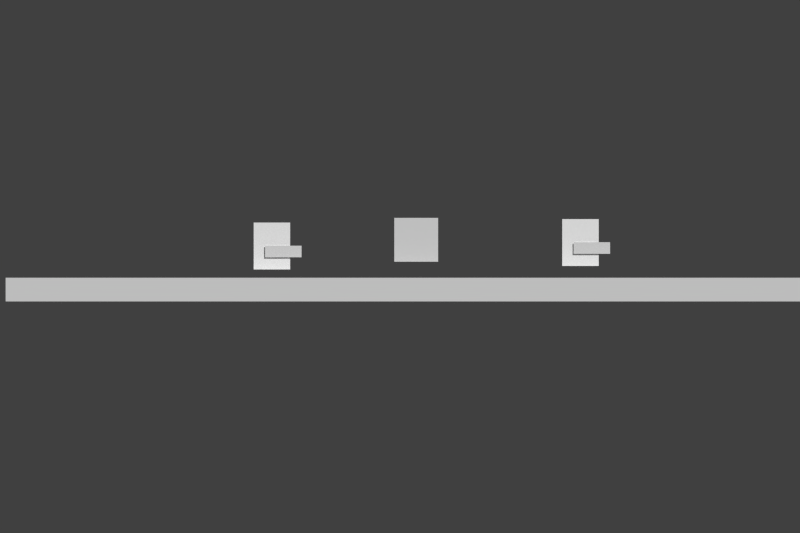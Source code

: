 # Source: game.blend  (saved by Blender 2.76.0; exported with 4.5.12 LTS)
import bpy
from mathutils import Matrix  # noqa: F401  (used for matrix-valued properties, if any)

bpy.ops.wm.read_factory_settings(use_empty=True)
scene = bpy.context.scene
scene.name = 'Scene'

# ---- collections
col_collection_1 = bpy.data.collections.new('Collection 1'); scene.collection.children.link(col_collection_1)
col_collection_2 = bpy.data.collections.new('Collection 2'); scene.collection.children.link(col_collection_2)
col_collection_2.hide_render = True
col_collection_2.hide_viewport = True
col_collection_3 = bpy.data.collections.new('Collection 3'); scene.collection.children.link(col_collection_3)
col_collection_3.hide_render = True
col_collection_3.hide_viewport = True
col_collection_4 = bpy.data.collections.new('Collection 4'); scene.collection.children.link(col_collection_4)
col_collection_4.hide_render = True
col_collection_4.hide_viewport = True
col_player = bpy.data.collections.new('player')  # instanced only; not linked into the scene

# ---- materials (node trees are filled in below, after node groups)
mat_chomper = bpy.data.materials.new('chomper')
mat_chomper.alpha_threshold = 0.0
mat_chomper.use_transparent_shadow = False
mat_chomper.roughness = 0.5
mat_player = bpy.data.materials.new('player')
mat_player.alpha_threshold = 0.0
mat_player.use_transparent_shadow = False
mat_player.diffuse_color = (1.0, 1.0, 1.0, 1.0)
mat_player.roughness = 0.5
mat_player_gun = bpy.data.materials.new('player_gun')
mat_player_gun.alpha_threshold = 0.0
mat_player_gun.use_transparent_shadow = False
mat_player_gun.roughness = 0.5
mat_blast = bpy.data.materials.new('blast')
mat_blast.alpha_threshold = 0.0
mat_blast.use_transparent_shadow = False
mat_blast.roughness = 0.5
mat_health = bpy.data.materials.new('Health')
mat_health.alpha_threshold = 0.0
mat_health.use_transparent_shadow = False
mat_health.diffuse_color = (1.0, 0.0, 0.01938, 1.0)
mat_health.roughness = 0.5

# ---- material node trees

# ---- world
world_world = bpy.data.worlds.new('World'); scene.world = world_world
world_world.color = (0.05088, 0.05088, 0.05088)
world_world.use_sun_shadow = False
world_world.sun_shadow_jitter_overblur = 0.0
world_world.cycles.sampling_method = 'MANUAL'
world_world.cycles.sample_map_resolution = 256

# ---- cameras
cam_camera = bpy.data.cameras.new('Camera')
cam_camera.type = 'ORTHO'
cam_camera.clip_end = 100.0
cam_camera.lens = 23.0
cam_camera.sensor_width = 32.0
cam_camera.sensor_height = 18.0
cam_camera.ortho_scale = 16.91
cam_camera.dof.focus_distance = 0.0
cam_camera.dof.aperture_fstop = 128.0

# ---- meshes
me_cube_002 = bpy.data.meshes.new('Cube.002')
me_cube_002.from_pydata([(-0.4749, -0.4749, -0.4749), (-0.4749, -0.4749, 0.4749), (-0.4749, 0.4749, -0.4749), (-0.4749, 0.4749, 0.4749), (0.4749, -0.4749, -0.4749), (0.4749, -0.4749, 0.4749), (0.4749, 0.4749, -0.4749), (0.4749, 0.4749, 0.4749)], [], [(1, 3, 2, 0), (3, 7, 6, 2), (7, 5, 4, 6), (5, 1, 0, 4), (0, 2, 6, 4), (5, 7, 3, 1)])
me_cube_002.use_remesh_preserve_volume = False
me_cube_002.use_remesh_preserve_attributes = False
me_cube_002.use_mirror_vertex_groups = False
me_cube_002.update()
me_plane_004 = bpy.data.meshes.new('Plane.004')
me_plane_004.from_pydata([(-1.0, -1.0, 0.0), (1.0, -1.0, 0.0), (-1.0, 1.0, 0.0), (1.0, 1.0, 0.0)], [], [(0, 1, 3, 2)])
_uv = me_plane_004.uv_layers.new(name='UVMap')
_uv.uv.foreach_set('vector', [7.073e-05, 7.07e-05, 0.5, 7.07e-05, 0.5, 0.9999, 7.07e-05, 0.9999])
me_plane_004.materials.append(mat_chomper)
me_plane_004.use_remesh_preserve_volume = False
me_plane_004.use_remesh_preserve_attributes = False
me_plane_004.use_mirror_vertex_groups = False
me_plane_004.update()
me_cube = bpy.data.meshes.new('Cube')
me_cube.from_pydata([(-1.0, -1.0, -1.0), (-1.0, -1.0, 1.0), (-1.0, 1.0, -1.0), (-1.0, 1.0, 1.0), (1.0, -1.0, -1.0), (1.0, -1.0, 1.0), (1.0, 1.0, -1.0), (1.0, 1.0, 1.0)], [], [(1, 3, 2, 0), (3, 7, 6, 2), (7, 5, 4, 6), (5, 1, 0, 4), (0, 2, 6, 4), (5, 7, 3, 1)])
me_cube.use_remesh_preserve_volume = False
me_cube.use_remesh_preserve_attributes = False
me_cube.use_mirror_vertex_groups = False
me_cube.update()
me_cube_001 = bpy.data.meshes.new('Cube.001')
me_cube_001.from_pydata([(-0.35, -0.5, -0.5), (-0.35, -0.5, 0.5), (-0.35, 0.5, -0.5), (-0.35, 0.5, 0.5), (0.35, -0.5, -0.5), (0.35, -0.5, 0.5), (0.35, 0.5, -0.5), (0.35, 0.5, 0.5)], [], [(1, 3, 2, 0), (3, 7, 6, 2), (7, 5, 4, 6), (5, 1, 0, 4), (0, 2, 6, 4), (5, 7, 3, 1)])
me_cube_001.materials.append(None)
me_cube_001.use_remesh_preserve_volume = False
me_cube_001.use_remesh_preserve_attributes = False
me_cube_001.use_mirror_vertex_groups = False
me_cube_001.update()
me_plane_002 = bpy.data.meshes.new('Plane.002')
me_plane_002.from_pydata([(-1.0, -1.0, 0.0), (1.0, -1.0, 0.0), (-1.0, 1.0, 0.0), (1.0, 1.0, 0.0)], [], [(0, 1, 3, 2)])
_uv = me_plane_002.uv_layers.new(name='UVMap')
_uv.uv.foreach_set('vector', [0.05931, 0.5001, 0.4407, 0.5001, 0.4407, 1.0, 0.05931, 1.0])
me_plane_002.materials.append(mat_player)
me_plane_002.use_remesh_preserve_volume = False
me_plane_002.use_remesh_preserve_attributes = False
me_plane_002.use_mirror_vertex_groups = False
me_plane_002.update()
me_plane_001 = bpy.data.meshes.new('Plane.001')
me_plane_001.from_pydata([(-0.1387, -0.1221, -3.837e-08), (0.6307, -0.1221, -3.837e-08), (-0.1387, 0.1221, 3.837e-08), (0.6307, 0.1221, 3.837e-08)], [], [(0, 1, 3, 2)])
_uv = me_plane_001.uv_layers.new(name='UVMap')
_uv.uv.foreach_set('vector', [5.633e-05, 0.5617, 0.9999, 0.5617, 0.9999, 1.001, 5.639e-05, 1.001])
me_plane_001.materials.append(mat_player_gun)
me_plane_001.use_remesh_preserve_volume = False
me_plane_001.use_remesh_preserve_attributes = False
me_plane_001.use_mirror_vertex_groups = False
me_plane_001.update()
me_cube_003 = bpy.data.meshes.new('Cube.003')
me_cube_003.from_pydata([(-1.0, -1.0, -1.0), (-1.0, -1.0, 1.0), (-1.0, 1.0, -1.0), (-1.0, 1.0, 1.0), (1.0, -1.0, -1.0), (1.0, -1.0, 1.0), (1.0, 1.0, -1.0), (1.0, 1.0, 1.0)], [], [(1, 3, 2, 0), (3, 7, 6, 2), (7, 5, 4, 6), (5, 1, 0, 4), (0, 2, 6, 4), (5, 7, 3, 1)])
me_cube_003.use_remesh_preserve_volume = False
me_cube_003.use_remesh_preserve_attributes = False
me_cube_003.use_mirror_vertex_groups = False
me_cube_003.update()
me_plane_003 = bpy.data.meshes.new('Plane.003')
me_plane_003.from_pydata([(-1.0, -1.0, 0.0), (1.0, -1.0, 0.0), (-1.0, 1.0, 0.0), (1.0, 1.0, 0.0)], [], [(0, 1, 3, 2)])
_uv = me_plane_003.uv_layers.new(name='UVMap')
_uv.uv.foreach_set('vector', [-0.006625, 0.1078, 0.4442, 0.1078, 0.4442, 1.009, -0.006625, 1.009])
me_plane_003.materials.append(mat_blast)
me_plane_003.use_remesh_preserve_volume = False
me_plane_003.use_remesh_preserve_attributes = False
me_plane_003.use_mirror_vertex_groups = False
me_plane_003.update()
me_plane = bpy.data.meshes.new('Plane')
me_plane.from_pydata([(0.01519, 0.04129, 0.0), (0.8604, 0.04129, 0.0), (0.01519, -0.04129, 0.0), (0.8604, -0.04129, 0.0)], [], [(0, 1, 3, 2)])
me_plane.materials.append(mat_health)
me_plane.use_remesh_preserve_volume = False
me_plane.use_remesh_preserve_attributes = False
me_plane.use_mirror_vertex_groups = False
me_plane.update()

# ---- objects
ob_chomper = bpy.data.objects.new('Chomper', me_cube_002)
ob_g_chomper = bpy.data.objects.new('G_Chomper', me_plane_004)
ob_player_001 = bpy.data.objects.new('player.001', None)
ob_player = bpy.data.objects.new('player', None)
ob_ground = bpy.data.objects.new('ground', me_cube)
ob_camera = bpy.data.objects.new('Camera', cam_camera)
ob_player_1 = bpy.data.objects.new('Player', me_cube_001)
ob_g_player = bpy.data.objects.new('G_Player', me_plane_002)
ob_arm = bpy.data.objects.new('Arm', me_plane_001)
ob_barrel = bpy.data.objects.new('Barrel', None)
ob_bullet = bpy.data.objects.new('Bullet', me_cube_003)
ob_g_bullet = bpy.data.objects.new('G_Bullet', me_plane_003)
ob_g_health = bpy.data.objects.new('G_Health', me_plane)

# ---- transforms, parenting, visibility, modifiers, constraints
ob_chomper.location = (0.3423, -0.0701, 0.5618)
ob_chomper.hide_render = True
ob_chomper.lineart.crease_threshold = 0.0
ob_g_chomper.parent = ob_chomper
ob_g_chomper.matrix_parent_inverse = Matrix(((1.0, 0.0, 0.0, -0.3423), (0.0, 1.0, 0.0, 0.0701), (0.0, 0.0, 1.0, -0.5618), (0.0, 0.0, 0.0, 1.0)))
ob_g_chomper.location = (0.3428, -0.6181, 0.5673)
ob_g_chomper.rotation_euler = (1.571, 2.22e-16, 2.22e-16)
ob_g_chomper.scale = (0.463, 0.463, 0.463)
ob_g_chomper.lineart.crease_threshold = 0.0
ob_player_001.location = (3.812, 5.557e-09, 0.5092)
ob_player_001.empty_image_offset = (0.0, 0.0)
ob_player_001.show_instancer_for_render = False
ob_player_001.instance_type = 'COLLECTION'
ob_player_001.lineart.crease_threshold = 0.0
ob_player.location = (-2.71, 0.0, 0.4356)
ob_player.empty_image_offset = (0.0, 0.0)
ob_player.show_instancer_for_render = False
ob_player.instance_type = 'COLLECTION'
ob_player.lineart.crease_threshold = 0.0
ob_ground.location = (0.0747, -3.666e-08, -0.4855)
ob_ground.scale = (8.41, 1.0, 0.2502)
ob_ground.lineart.crease_threshold = 0.0
ob_camera.location = (0.0, -12.18, 0.0)
ob_camera.rotation_euler = (1.571, -0.0, 0.0)
ob_camera.lock_rotations_4d = False
ob_camera.empty_display_type = 'ARROWS'
ob_camera.color = (0.0, 0.0, 0.0, 0.0)
ob_camera.display_type = 'WIRE'
ob_camera.lineart.crease_threshold = 0.0
ob_player_1.location = (0.0, 0.0, 0.0)
ob_player_1.hide_render = True
ob_player_1.lineart.crease_threshold = 0.0
ob_g_player.parent = ob_player_1
ob_g_player.location = (0.002838, -0.5156, -0.0001257)
ob_g_player.rotation_euler = (1.571, -0.0, 0.0)
ob_g_player.scale = (0.3852, 0.4951, 0.3852)
ob_g_player.lineart.crease_threshold = 0.0
ob_arm.parent = ob_player_1
ob_arm.location = (-0.002154, -0.5465, -0.1157)
ob_arm.rotation_euler = (1.571, 2.22e-16, 2.22e-16)
ob_arm.lineart.crease_threshold = 0.0
ob_barrel.parent = ob_arm
ob_barrel.matrix_parent_inverse = Matrix(((1.0, 2.22e-16, -2.22e-16, 0.002154), (2.22e-16, -4.371e-08, 1.0, -0.004371), (2.22e-16, -1.0, -4.371e-08, -0.5465), (0.0, 0.0, 0.0, 1.0)))
ob_barrel.location = (0.5124, -0.01516, -0.002109)
ob_barrel.empty_image_offset = (0.0, 0.0)
ob_barrel.lineart.crease_threshold = 0.0
ob_bullet.location = (0.343, -1.0, -0.0705)
ob_bullet.scale = (0.1, 0.1, 0.1)
ob_bullet.hide_render = True
ob_bullet.lineart.crease_threshold = 0.0
ob_g_bullet.parent = ob_bullet
ob_g_bullet.matrix_parent_inverse = Matrix(((10.0, 2.384e-07, 0.0, -3.43), (0.0, 10.0, 0.0, 10.0), (0.0, 5.96e-08, 10.0, 0.705), (0.0, 0.0, 0.0, 1.0)))
ob_g_bullet.location = (0.3423, -1.128, -0.06787)
ob_g_bullet.rotation_euler = (1.571, -0.0, 0.0)
ob_g_bullet.scale = (0.09452, 0.09452, 0.09452)
ob_g_bullet.lineart.crease_threshold = 0.0
ob_g_health.location = (-2.026, -1.0, 1.093)
ob_g_health.rotation_euler = (4.712, -0.0, 0.0)
ob_g_health.lineart.crease_threshold = 0.0
ob_player_001.instance_collection = col_player
ob_player.instance_collection = col_player

# ---- collection membership
col_collection_1.objects.link(ob_chomper)
col_collection_1.objects.link(ob_g_chomper)
col_collection_1.objects.link(ob_player_001)
col_collection_1.objects.link(ob_player)
col_collection_1.objects.link(ob_ground)
col_collection_1.objects.link(ob_camera)
col_collection_2.objects.link(ob_player_1)
col_collection_2.objects.link(ob_g_player)
col_collection_2.objects.link(ob_arm)
col_collection_2.objects.link(ob_barrel)
col_collection_3.objects.link(ob_bullet)
col_collection_3.objects.link(ob_g_bullet)
col_collection_4.objects.link(ob_g_health)
col_player.objects.link(ob_player_1)
col_player.objects.link(ob_g_player)
col_player.objects.link(ob_arm)
col_player.objects.link(ob_barrel)

# ---- scene / render settings (as saved in the file)
scene.camera = ob_camera
scene.frame_start = 1; scene.frame_end = 250; scene.frame_set(1)
scene.render.engine = 'BLENDER_EEVEE_NEXT'
scene.render.image_settings.color_mode = 'RGB'
scene.render.image_settings.compression = 90
scene.render.resolution_x = 1080
scene.render.resolution_y = 720
scene.render.resolution_percentage = 50
scene.render.dither_intensity = 0.0
scene.cycles.use_denoising = False
scene.cycles.samples = 10
scene.cycles.sampling_pattern = 'TABULATED_SOBOL'
scene.cycles.light_sampling_threshold = 0.0
scene.cycles.use_adaptive_sampling = False
scene.cycles.use_light_tree = False
scene.cycles.blur_glossy = 0.0
scene.cycles.volume_bounces = 1
scene.cycles.pixel_filter_type = 'GAUSSIAN'
scene.cycles.sample_clamp_indirect = 0.0
scene.view_settings.view_transform = 'Standard'
bpy.context.view_layer.update()

# ---- added for rendering (the .blend has no usable light): sun
light_auto_sun = bpy.data.lights.new('AutoSun', 'SUN')
light_auto_sun.energy = 3.0
light_auto_sun.angle = 0.0523599
ob_auto_sun = bpy.data.objects.new('AutoSun', light_auto_sun)
scene.collection.objects.link(ob_auto_sun)
ob_auto_sun.rotation_euler = (0.872665, 0.174533, 0.523599)
bpy.context.view_layer.update()
